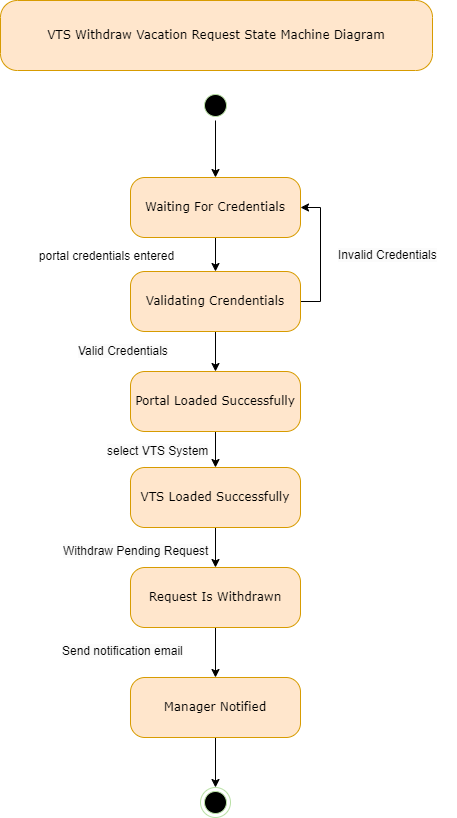

The diagram above was exported from draw.io. Its source (the exported page's mxGraphModel, read from the mxfile embedded in the PNG):
<mxGraphModel dx="1050" dy="-612" grid="1" gridSize="10" guides="1" tooltips="1" connect="1" arrows="1" fold="1" page="1" pageScale="1" pageWidth="827" pageHeight="1169" math="0" shadow="0">
  <root>
    <mxCell id="0" />
    <mxCell id="1" parent="0" />
    <mxCell id="x4I4yCeGUEJZVb3G9qxz-1" value="" style="edgeStyle=orthogonalEdgeStyle;rounded=0;orthogonalLoop=1;jettySize=auto;html=1;" edge="1" parent="1" source="x4I4yCeGUEJZVb3G9qxz-3" target="x4I4yCeGUEJZVb3G9qxz-6">
      <mxGeometry relative="1" as="geometry" />
    </mxCell>
    <mxCell id="x4I4yCeGUEJZVb3G9qxz-2" style="edgeStyle=orthogonalEdgeStyle;rounded=0;orthogonalLoop=1;jettySize=auto;html=1;exitX=1;exitY=0.5;exitDx=0;exitDy=0;entryX=1;entryY=0.5;entryDx=0;entryDy=0;" edge="1" parent="1" source="x4I4yCeGUEJZVb3G9qxz-3" target="x4I4yCeGUEJZVb3G9qxz-8">
      <mxGeometry relative="1" as="geometry" />
    </mxCell>
    <mxCell id="x4I4yCeGUEJZVb3G9qxz-3" value="Validating Crendentials" style="rounded=1;whiteSpace=wrap;html=1;arcSize=24;fillColor=#ffe6cc;strokeColor=#d79b00;shadow=0;comic=0;labelBackgroundColor=none;fontFamily=Verdana;fontSize=12;align=center;" vertex="1" parent="1">
      <mxGeometry x="316" y="1711" width="170" height="60" as="geometry" />
    </mxCell>
    <mxCell id="x4I4yCeGUEJZVb3G9qxz-4" value="portal credentials entered" style="text;html=1;align=center;verticalAlign=middle;resizable=0;points=[];autosize=1;strokeColor=none;fillColor=none;" vertex="1" parent="1">
      <mxGeometry x="212" y="1681" width="160" height="30" as="geometry" />
    </mxCell>
    <mxCell id="x4I4yCeGUEJZVb3G9qxz-5" value="" style="edgeStyle=orthogonalEdgeStyle;rounded=0;orthogonalLoop=1;jettySize=auto;html=1;" edge="1" parent="1" source="x4I4yCeGUEJZVb3G9qxz-6" target="x4I4yCeGUEJZVb3G9qxz-10">
      <mxGeometry relative="1" as="geometry" />
    </mxCell>
    <mxCell id="x4I4yCeGUEJZVb3G9qxz-6" value="Portal Loaded Successfully" style="rounded=1;whiteSpace=wrap;html=1;arcSize=24;fillColor=#ffe6cc;strokeColor=#d79b00;shadow=0;comic=0;labelBackgroundColor=none;fontFamily=Verdana;fontSize=12;align=center;" vertex="1" parent="1">
      <mxGeometry x="316" y="1811" width="170" height="60" as="geometry" />
    </mxCell>
    <mxCell id="x4I4yCeGUEJZVb3G9qxz-7" value="" style="edgeStyle=orthogonalEdgeStyle;rounded=0;orthogonalLoop=1;jettySize=auto;html=1;" edge="1" parent="1" source="x4I4yCeGUEJZVb3G9qxz-8" target="x4I4yCeGUEJZVb3G9qxz-3">
      <mxGeometry relative="1" as="geometry" />
    </mxCell>
    <mxCell id="x4I4yCeGUEJZVb3G9qxz-8" value="Waiting For Credentials" style="rounded=1;whiteSpace=wrap;html=1;arcSize=24;fillColor=#ffe6cc;strokeColor=#d79b00;shadow=0;comic=0;labelBackgroundColor=none;fontFamily=Verdana;fontSize=12;align=center;" vertex="1" parent="1">
      <mxGeometry x="316" y="1617" width="170" height="60" as="geometry" />
    </mxCell>
    <mxCell id="x4I4yCeGUEJZVb3G9qxz-9" value="" style="edgeStyle=orthogonalEdgeStyle;rounded=0;orthogonalLoop=1;jettySize=auto;html=1;" edge="1" parent="1" source="x4I4yCeGUEJZVb3G9qxz-10" target="x4I4yCeGUEJZVb3G9qxz-14">
      <mxGeometry relative="1" as="geometry" />
    </mxCell>
    <mxCell id="x4I4yCeGUEJZVb3G9qxz-10" value="VTS Loaded Successfully" style="rounded=1;whiteSpace=wrap;html=1;arcSize=24;fillColor=#ffe6cc;strokeColor=#d79b00;shadow=0;comic=0;labelBackgroundColor=none;fontFamily=Verdana;fontSize=12;align=center;" vertex="1" parent="1">
      <mxGeometry x="316" y="1907" width="170" height="60" as="geometry" />
    </mxCell>
    <mxCell id="x4I4yCeGUEJZVb3G9qxz-11" value="&lt;span style=&quot;color: rgb(0, 0, 0); font-family: Helvetica; font-size: 12px; font-style: normal; font-variant-ligatures: normal; font-variant-caps: normal; font-weight: 400; letter-spacing: normal; orphans: 2; text-align: center; text-indent: 0px; text-transform: none; widows: 2; word-spacing: 0px; -webkit-text-stroke-width: 0px; white-space: nowrap; background-color: rgb(251, 251, 251); text-decoration-thickness: initial; text-decoration-style: initial; text-decoration-color: initial; display: inline !important; float: none;&quot;&gt;select VTS System&lt;/span&gt;" style="text;whiteSpace=wrap;html=1;" vertex="1" parent="1">
      <mxGeometry x="291" y="1877" width="170" height="40" as="geometry" />
    </mxCell>
    <mxCell id="x4I4yCeGUEJZVb3G9qxz-12" value="&lt;span style=&quot;color: rgb(0, 0, 0); font-family: Helvetica; font-size: 12px; font-style: normal; font-variant-ligatures: normal; font-variant-caps: normal; font-weight: 400; letter-spacing: normal; orphans: 2; text-align: center; text-indent: 0px; text-transform: none; widows: 2; word-spacing: 0px; -webkit-text-stroke-width: 0px; white-space: nowrap; background-color: rgb(251, 251, 251); text-decoration-thickness: initial; text-decoration-style: initial; text-decoration-color: initial; display: inline !important; float: none;&quot;&gt;Valid Credentials&lt;/span&gt;" style="text;whiteSpace=wrap;html=1;" vertex="1" parent="1">
      <mxGeometry x="262" y="1777" width="170" height="40" as="geometry" />
    </mxCell>
    <mxCell id="x4I4yCeGUEJZVb3G9qxz-13" value="" style="edgeStyle=orthogonalEdgeStyle;rounded=0;orthogonalLoop=1;jettySize=auto;html=1;" edge="1" parent="1" source="x4I4yCeGUEJZVb3G9qxz-14" target="x4I4yCeGUEJZVb3G9qxz-19">
      <mxGeometry relative="1" as="geometry" />
    </mxCell>
    <mxCell id="x4I4yCeGUEJZVb3G9qxz-14" value="Request Is Withdrawn" style="rounded=1;whiteSpace=wrap;html=1;arcSize=24;fillColor=#ffe6cc;strokeColor=#d79b00;shadow=0;comic=0;labelBackgroundColor=none;fontFamily=Verdana;fontSize=12;align=center;" vertex="1" parent="1">
      <mxGeometry x="316" y="2007" width="170" height="60" as="geometry" />
    </mxCell>
    <mxCell id="x4I4yCeGUEJZVb3G9qxz-15" value="&lt;span style=&quot;color: rgb(0, 0, 0); font-family: Helvetica; font-size: 12px; font-style: normal; font-variant-ligatures: normal; font-variant-caps: normal; font-weight: 400; letter-spacing: normal; orphans: 2; text-align: center; text-indent: 0px; text-transform: none; widows: 2; word-spacing: 0px; -webkit-text-stroke-width: 0px; white-space: nowrap; background-color: rgb(251, 251, 251); text-decoration-thickness: initial; text-decoration-style: initial; text-decoration-color: initial; display: inline !important; float: none;&quot;&gt;Withdraw Pending Request&lt;/span&gt;" style="text;whiteSpace=wrap;html=1;" vertex="1" parent="1">
      <mxGeometry x="247" y="1977" width="260" height="40" as="geometry" />
    </mxCell>
    <mxCell id="x4I4yCeGUEJZVb3G9qxz-16" value="" style="edgeStyle=orthogonalEdgeStyle;rounded=0;orthogonalLoop=1;jettySize=auto;html=1;exitX=1;exitY=0.5;exitDx=0;exitDy=0;" edge="1" parent="1" source="x4I4yCeGUEJZVb3G9qxz-22" target="x4I4yCeGUEJZVb3G9qxz-8">
      <mxGeometry relative="1" as="geometry">
        <mxPoint x="400.9999999999998" y="1570.0000000000005" as="sourcePoint" />
      </mxGeometry>
    </mxCell>
    <mxCell id="x4I4yCeGUEJZVb3G9qxz-17" value="&lt;span style=&quot;color: rgb(0, 0, 0); font-family: Helvetica; font-size: 12px; font-style: normal; font-variant-ligatures: normal; font-variant-caps: normal; font-weight: 400; letter-spacing: normal; orphans: 2; text-align: center; text-indent: 0px; text-transform: none; widows: 2; word-spacing: 0px; -webkit-text-stroke-width: 0px; white-space: nowrap; background-color: rgb(251, 251, 251); text-decoration-thickness: initial; text-decoration-style: initial; text-decoration-color: initial; display: inline !important; float: none;&quot;&gt;Invalid Credentials&lt;/span&gt;" style="text;whiteSpace=wrap;html=1;" vertex="1" parent="1">
      <mxGeometry x="522" y="1681" width="120" height="40" as="geometry" />
    </mxCell>
    <mxCell id="x4I4yCeGUEJZVb3G9qxz-18" value="" style="edgeStyle=orthogonalEdgeStyle;rounded=0;orthogonalLoop=1;jettySize=auto;html=1;" edge="1" parent="1" source="x4I4yCeGUEJZVb3G9qxz-19" target="x4I4yCeGUEJZVb3G9qxz-21">
      <mxGeometry relative="1" as="geometry" />
    </mxCell>
    <mxCell id="x4I4yCeGUEJZVb3G9qxz-19" value="Manager Notified" style="rounded=1;whiteSpace=wrap;html=1;arcSize=24;fillColor=#ffe6cc;strokeColor=#d79b00;shadow=0;comic=0;labelBackgroundColor=none;fontFamily=Verdana;fontSize=12;align=center;" vertex="1" parent="1">
      <mxGeometry x="316" y="2117" width="170" height="60" as="geometry" />
    </mxCell>
    <mxCell id="x4I4yCeGUEJZVb3G9qxz-20" value="&lt;span style=&quot;color: rgb(0, 0, 0); font-family: Helvetica; font-size: 12px; font-style: normal; font-variant-ligatures: normal; font-variant-caps: normal; font-weight: 400; letter-spacing: normal; orphans: 2; text-align: center; text-indent: 0px; text-transform: none; widows: 2; word-spacing: 0px; -webkit-text-stroke-width: 0px; white-space: nowrap; background-color: rgb(251, 251, 251); text-decoration-thickness: initial; text-decoration-style: initial; text-decoration-color: initial; display: inline !important; float: none;&quot;&gt;Send notification email&lt;/span&gt;" style="text;whiteSpace=wrap;html=1;" vertex="1" parent="1">
      <mxGeometry x="246" y="2077" width="260" height="40" as="geometry" />
    </mxCell>
    <mxCell id="x4I4yCeGUEJZVb3G9qxz-21" value="" style="ellipse;html=1;shape=endState;fillColor=#000000;strokeColor=#B9E0A5;rounded=1;shadow=0;comic=0;labelBackgroundColor=none;fontFamily=Verdana;fontSize=12;fontColor=#000000;align=center;" vertex="1" parent="1">
      <mxGeometry x="386" y="2227" width="30" height="30" as="geometry" />
    </mxCell>
    <mxCell id="x4I4yCeGUEJZVb3G9qxz-22" value="" style="ellipse;html=1;shape=startState;fillColor=#000000;strokeColor=#B9E0A5;rounded=1;shadow=0;comic=0;labelBackgroundColor=none;fontFamily=Verdana;fontSize=12;align=center;direction=south;" vertex="1" parent="1">
      <mxGeometry x="386" y="1530" width="30" height="30" as="geometry" />
    </mxCell>
    <mxCell id="x4I4yCeGUEJZVb3G9qxz-23" value="VTS Withdraw Vacation Request State Machine Diagram" style="rounded=1;whiteSpace=wrap;html=1;arcSize=24;fillColor=#ffe6cc;strokeColor=#d79b00;shadow=0;comic=0;labelBackgroundColor=none;fontFamily=Verdana;fontSize=12;align=center;" vertex="1" parent="1">
      <mxGeometry x="186" y="1440" width="432" height="70" as="geometry" />
    </mxCell>
  </root>
</mxGraphModel>